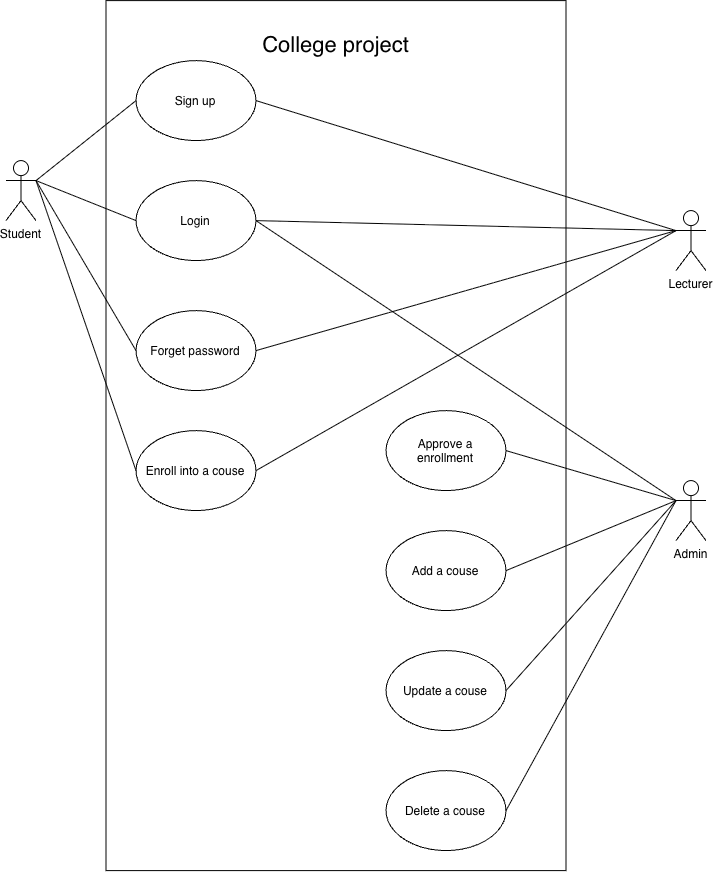

The diagram above was exported from draw.io. Its source (the exported page's mxGraphModel, read from the mxfile embedded in the PNG):
<mxGraphModel dx="1548" dy="1014" grid="1" gridSize="10" guides="1" tooltips="1" connect="1" arrows="1" fold="1" page="1" pageScale="1" pageWidth="827" pageHeight="1169" math="0" shadow="0">
  <root>
    <mxCell id="0" />
    <mxCell id="1" parent="0" />
    <mxCell id="mbw3Sd6IYk76SLIVf9a_-10" parent="1" style="rounded=0;whiteSpace=wrap;html=1;" value="" vertex="1">
      <mxGeometry height="870" width="460" x="150" y="30" as="geometry" />
    </mxCell>
    <mxCell id="mbw3Sd6IYk76SLIVf9a_-1" parent="1" style="ellipse;whiteSpace=wrap;html=1;shapeInside=1;" value="Sign up" vertex="1">
      <mxGeometry height="80" width="120" x="180" y="90" as="geometry" />
    </mxCell>
    <mxCell id="mbw3Sd6IYk76SLIVf9a_-2" parent="1" style="ellipse;whiteSpace=wrap;html=1;shapeInside=1;" value="Login" vertex="1">
      <mxGeometry height="80" width="120" x="180" y="210" as="geometry" />
    </mxCell>
    <mxCell id="mbw3Sd6IYk76SLIVf9a_-3" parent="1" style="ellipse;whiteSpace=wrap;html=1;shapeInside=1;" value="Enroll into a couse" vertex="1">
      <mxGeometry height="80" width="120" x="180" y="460" as="geometry" />
    </mxCell>
    <mxCell id="mbw3Sd6IYk76SLIVf9a_-5" parent="1" style="ellipse;whiteSpace=wrap;html=1;shapeInside=1;" value="Forget password" vertex="1">
      <mxGeometry height="80" width="120" x="180" y="340" as="geometry" />
    </mxCell>
    <mxCell id="mbw3Sd6IYk76SLIVf9a_-6" parent="1" style="ellipse;whiteSpace=wrap;html=1;shapeInside=1;" value="Add a couse" vertex="1">
      <mxGeometry height="80" width="120" x="430" y="560" as="geometry" />
    </mxCell>
    <mxCell id="mbw3Sd6IYk76SLIVf9a_-7" parent="1" style="ellipse;whiteSpace=wrap;html=1;shapeInside=1;" value="Update a couse" vertex="1">
      <mxGeometry height="80" width="120" x="430" y="680" as="geometry" />
    </mxCell>
    <mxCell id="mbw3Sd6IYk76SLIVf9a_-8" parent="1" style="ellipse;whiteSpace=wrap;html=1;shapeInside=1;" value="Delete a couse" vertex="1">
      <mxGeometry height="80" width="120" x="430" y="800" as="geometry" />
    </mxCell>
    <mxCell id="mbw3Sd6IYk76SLIVf9a_-11" parent="1" style="text;html=1;whiteSpace=wrap;strokeColor=none;fillColor=none;align=center;verticalAlign=middle;rounded=0;" value="&lt;span&gt;&lt;font style=&quot;font-size: 22px;&quot;&gt;College project&lt;/font&gt;&lt;/span&gt;" vertex="1">
      <mxGeometry height="30" width="165" x="297.5" y="60" as="geometry" />
    </mxCell>
    <mxCell id="mbw3Sd6IYk76SLIVf9a_-12" parent="1" style="shape=umlActor;verticalLabelPosition=bottom;verticalAlign=top;html=1;outlineConnect=0;" value="Student" vertex="1">
      <mxGeometry height="60" width="30" x="50" y="190" as="geometry" />
    </mxCell>
    <mxCell id="mbw3Sd6IYk76SLIVf9a_-16" edge="1" parent="1" source="mbw3Sd6IYk76SLIVf9a_-12" style="endArrow=none;html=1;rounded=0;exitX=1;exitY=0.3333333333333333;exitDx=0;exitDy=0;exitPerimeter=0;entryX=0;entryY=0.5;entryDx=0;entryDy=0;" target="mbw3Sd6IYk76SLIVf9a_-1" value="">
      <mxGeometry height="50" relative="1" width="50" as="geometry">
        <mxPoint x="260" y="340" as="sourcePoint" />
        <mxPoint x="310" y="290" as="targetPoint" />
      </mxGeometry>
    </mxCell>
    <mxCell id="mbw3Sd6IYk76SLIVf9a_-17" edge="1" parent="1" source="mbw3Sd6IYk76SLIVf9a_-12" style="endArrow=none;html=1;rounded=0;exitX=1;exitY=0.3333333333333333;exitDx=0;exitDy=0;exitPerimeter=0;entryX=0;entryY=0.5;entryDx=0;entryDy=0;" target="mbw3Sd6IYk76SLIVf9a_-2" value="">
      <mxGeometry height="50" relative="1" width="50" as="geometry">
        <mxPoint x="260" y="340" as="sourcePoint" />
        <mxPoint x="310" y="290" as="targetPoint" />
      </mxGeometry>
    </mxCell>
    <mxCell id="mbw3Sd6IYk76SLIVf9a_-18" edge="1" parent="1" source="mbw3Sd6IYk76SLIVf9a_-12" style="endArrow=none;html=1;rounded=0;exitX=1;exitY=0.3333333333333333;exitDx=0;exitDy=0;exitPerimeter=0;entryX=0;entryY=0.5;entryDx=0;entryDy=0;" target="mbw3Sd6IYk76SLIVf9a_-5" value="">
      <mxGeometry height="50" relative="1" width="50" as="geometry">
        <mxPoint x="260" y="340" as="sourcePoint" />
        <mxPoint x="310" y="290" as="targetPoint" />
      </mxGeometry>
    </mxCell>
    <mxCell id="mbw3Sd6IYk76SLIVf9a_-19" edge="1" parent="1" source="mbw3Sd6IYk76SLIVf9a_-12" style="endArrow=none;html=1;rounded=0;exitX=1;exitY=0.3333333333333333;exitDx=0;exitDy=0;exitPerimeter=0;entryX=0;entryY=0.5;entryDx=0;entryDy=0;" target="mbw3Sd6IYk76SLIVf9a_-3" value="">
      <mxGeometry height="50" relative="1" width="50" as="geometry">
        <mxPoint x="260" y="340" as="sourcePoint" />
        <mxPoint x="310" y="290" as="targetPoint" />
      </mxGeometry>
    </mxCell>
    <mxCell id="mbw3Sd6IYk76SLIVf9a_-20" parent="1" style="shape=umlActor;verticalLabelPosition=bottom;verticalAlign=top;html=1;outlineConnect=0;" value="&lt;span&gt;Lecturer&lt;/span&gt;" vertex="1">
      <mxGeometry height="60" width="30" x="720" y="240" as="geometry" />
    </mxCell>
    <mxCell id="mbw3Sd6IYk76SLIVf9a_-23" edge="1" parent="1" source="mbw3Sd6IYk76SLIVf9a_-20" style="endArrow=none;html=1;rounded=0;exitX=0;exitY=0.3333333333333333;exitDx=0;exitDy=0;exitPerimeter=0;entryX=1;entryY=0.5;entryDx=0;entryDy=0;" target="mbw3Sd6IYk76SLIVf9a_-1" value="">
      <mxGeometry height="50" relative="1" width="50" as="geometry">
        <mxPoint x="650" y="180" as="sourcePoint" />
        <mxPoint x="700" y="130" as="targetPoint" />
      </mxGeometry>
    </mxCell>
    <mxCell id="mbw3Sd6IYk76SLIVf9a_-24" edge="1" parent="1" source="mbw3Sd6IYk76SLIVf9a_-2" style="endArrow=none;html=1;rounded=0;entryX=0;entryY=0.3333333333333333;entryDx=0;entryDy=0;entryPerimeter=0;exitX=1;exitY=0.5;exitDx=0;exitDy=0;" target="mbw3Sd6IYk76SLIVf9a_-20" value="">
      <mxGeometry height="50" relative="1" width="50" as="geometry">
        <mxPoint x="460" y="370" as="sourcePoint" />
        <mxPoint x="510" y="320" as="targetPoint" />
      </mxGeometry>
    </mxCell>
    <mxCell id="mbw3Sd6IYk76SLIVf9a_-25" edge="1" parent="1" source="mbw3Sd6IYk76SLIVf9a_-5" style="endArrow=none;html=1;rounded=0;entryX=0;entryY=0.3333333333333333;entryDx=0;entryDy=0;entryPerimeter=0;exitX=1;exitY=0.5;exitDx=0;exitDy=0;" target="mbw3Sd6IYk76SLIVf9a_-20" value="">
      <mxGeometry height="50" relative="1" width="50" as="geometry">
        <mxPoint x="350" y="280" as="sourcePoint" />
        <mxPoint x="400" y="230" as="targetPoint" />
      </mxGeometry>
    </mxCell>
    <mxCell id="mbw3Sd6IYk76SLIVf9a_-26" edge="1" parent="1" source="mbw3Sd6IYk76SLIVf9a_-3" style="endArrow=none;html=1;rounded=0;entryX=0;entryY=0.3333333333333333;entryDx=0;entryDy=0;entryPerimeter=0;exitX=1;exitY=0.5;exitDx=0;exitDy=0;" target="mbw3Sd6IYk76SLIVf9a_-20" value="">
      <mxGeometry height="50" relative="1" width="50" as="geometry">
        <mxPoint x="350" y="280" as="sourcePoint" />
        <mxPoint x="400" y="230" as="targetPoint" />
      </mxGeometry>
    </mxCell>
    <mxCell id="mbw3Sd6IYk76SLIVf9a_-27" parent="1" style="shape=umlActor;verticalLabelPosition=bottom;verticalAlign=top;html=1;outlineConnect=0;" value="Admin" vertex="1">
      <mxGeometry height="60" width="30" x="720" y="510" as="geometry" />
    </mxCell>
    <mxCell id="mbw3Sd6IYk76SLIVf9a_-30" edge="1" parent="1" source="mbw3Sd6IYk76SLIVf9a_-2" style="endArrow=none;html=1;rounded=0;entryX=0;entryY=0.3333333333333333;entryDx=0;entryDy=0;entryPerimeter=0;exitX=1;exitY=0.5;exitDx=0;exitDy=0;" target="mbw3Sd6IYk76SLIVf9a_-27" value="">
      <mxGeometry height="50" relative="1" width="50" as="geometry">
        <mxPoint x="410" y="380" as="sourcePoint" />
        <mxPoint x="460" y="330" as="targetPoint" />
      </mxGeometry>
    </mxCell>
    <mxCell id="mbw3Sd6IYk76SLIVf9a_-31" edge="1" parent="1" source="mbw3Sd6IYk76SLIVf9a_-6" style="endArrow=none;html=1;rounded=0;entryX=0;entryY=0.3333333333333333;entryDx=0;entryDy=0;entryPerimeter=0;exitX=1;exitY=0.5;exitDx=0;exitDy=0;" target="mbw3Sd6IYk76SLIVf9a_-27" value="">
      <mxGeometry height="50" relative="1" width="50" as="geometry">
        <mxPoint x="660" y="670" as="sourcePoint" />
        <mxPoint x="710" y="620" as="targetPoint" />
      </mxGeometry>
    </mxCell>
    <mxCell id="mbw3Sd6IYk76SLIVf9a_-32" edge="1" parent="1" source="mbw3Sd6IYk76SLIVf9a_-7" style="endArrow=none;html=1;rounded=0;entryX=0;entryY=0.3333333333333333;entryDx=0;entryDy=0;entryPerimeter=0;exitX=1;exitY=0.5;exitDx=0;exitDy=0;" target="mbw3Sd6IYk76SLIVf9a_-27" value="">
      <mxGeometry height="50" relative="1" width="50" as="geometry">
        <mxPoint x="430" y="560" as="sourcePoint" />
        <mxPoint x="480" y="510" as="targetPoint" />
      </mxGeometry>
    </mxCell>
    <mxCell id="mbw3Sd6IYk76SLIVf9a_-33" edge="1" parent="1" source="mbw3Sd6IYk76SLIVf9a_-8" style="endArrow=none;html=1;rounded=0;entryX=0;entryY=0.3333333333333333;entryDx=0;entryDy=0;entryPerimeter=0;exitX=1;exitY=0.5;exitDx=0;exitDy=0;" target="mbw3Sd6IYk76SLIVf9a_-27" value="">
      <mxGeometry height="50" relative="1" width="50" as="geometry">
        <mxPoint x="430" y="560" as="sourcePoint" />
        <mxPoint x="480" y="510" as="targetPoint" />
      </mxGeometry>
    </mxCell>
    <mxCell id="mbw3Sd6IYk76SLIVf9a_-34" parent="1" style="ellipse;whiteSpace=wrap;html=1;shapeInside=1;" value="Approve a enrollment" vertex="1">
      <mxGeometry height="80" width="120" x="430" y="440" as="geometry" />
    </mxCell>
    <mxCell id="mbw3Sd6IYk76SLIVf9a_-35" edge="1" parent="1" source="mbw3Sd6IYk76SLIVf9a_-34" style="endArrow=none;html=1;rounded=0;entryX=0;entryY=0.3333333333333333;entryDx=0;entryDy=0;entryPerimeter=0;exitX=1;exitY=0.5;exitDx=0;exitDy=0;" target="mbw3Sd6IYk76SLIVf9a_-27" value="">
      <mxGeometry height="50" relative="1" width="50" as="geometry">
        <mxPoint x="-50" y="650" as="sourcePoint" />
        <mxPoint y="600" as="targetPoint" />
      </mxGeometry>
    </mxCell>
  </root>
</mxGraphModel>